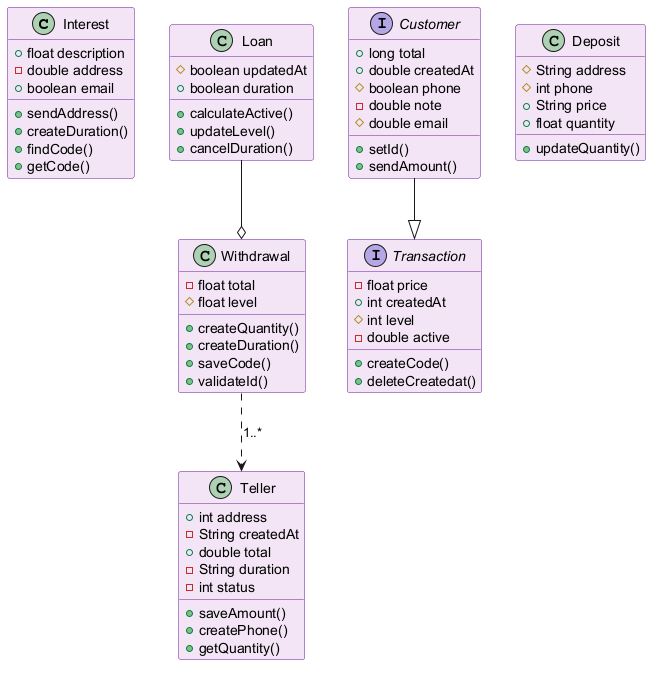

The diagram above was rendered by PlantUML. Its source (embedded in the PNG):
@startuml
skinparam backgroundColor #FFFFFF
skinparam classBackgroundColor #F3E5F5
skinparam classBorderColor #6A1B9A
class Interest {
  +float description
  -double address
  +boolean email
  +sendAddress()
  +createDuration()
  +findCode()
  +getCode()
}
class Loan {
  #boolean updatedAt
  +boolean duration
  +calculateActive()
  +updateLevel()
  +cancelDuration()
}
interface Transaction {
  -float price
  +int createdAt
  #int level
  -double active
  +createCode()
  +deleteCreatedat()
}
class Teller {
  +int address
  -String createdAt
  +double total
  -String duration
  -int status
  +saveAmount()
  +createPhone()
  +getQuantity()
}
interface Customer {
  +long total
  +double createdAt
  #boolean phone
  -double note
  #double email
  +setId()
  +sendAmount()
}
class Withdrawal {
  -float total
  #float level
  +createQuantity()
  +createDuration()
  +saveCode()
  +validateId()
}
class Deposit {
  #String address
  #int phone
  +String price
  +float quantity
  +updateQuantity()
}
Customer --|> Transaction
Withdrawal ..> Teller : "1..*"
Loan --o Withdrawal
@enduml